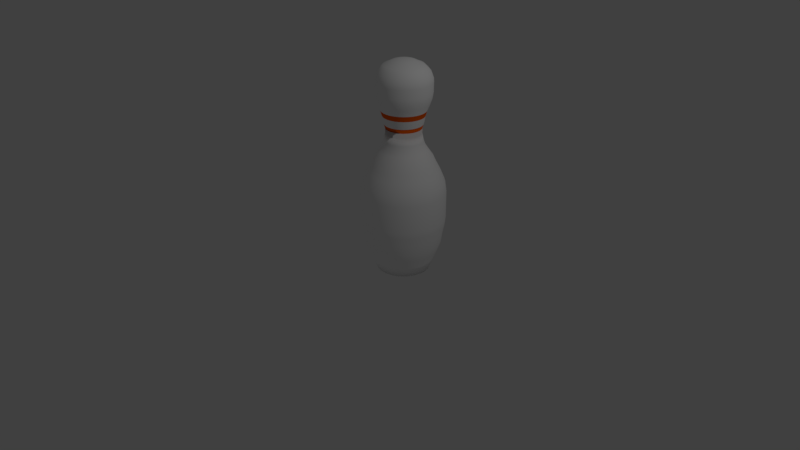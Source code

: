 # Source: boliche-pino.blend  (saved by Blender 2.79.0; exported with 4.5.12 LTS)
import bpy
from mathutils import Matrix  # noqa: F401  (used for matrix-valued properties, if any)

bpy.ops.wm.read_factory_settings(use_empty=True)
scene = bpy.context.scene
scene.name = 'Scene'

# ---- collections
col_collection_1 = bpy.data.collections.new('Collection 1'); scene.collection.children.link(col_collection_1)

# ---- materials (node trees are filled in below, after node groups)
mat_material_004 = bpy.data.materials.new('Material.004')
mat_material_004.alpha_threshold = 0.0
mat_material_004.use_transparent_shadow = False
mat_material_004.diffuse_color = (1.0, 1.0, 1.0, 1.0)
mat_material_004.roughness = 0.5
mat_material_005 = bpy.data.materials.new('Material.005')
mat_material_005.alpha_threshold = 0.0
mat_material_005.use_transparent_shadow = False
mat_material_005.diffuse_color = (1.0, 0.1285, 0.001109, 1.0)
mat_material_005.roughness = 0.5

# ---- material node trees

# ---- world
world_world = bpy.data.worlds.new('World'); scene.world = world_world
world_world.color = (0.05088, 0.05088, 0.05088)
world_world.use_sun_shadow = False
world_world.sun_shadow_jitter_overblur = 0.0
world_world.cycles.sampling_method = 'MANUAL'

# ---- cameras
cam_camera = bpy.data.cameras.new('Camera')
cam_camera.clip_end = 100.0
cam_camera.lens = 35.0
cam_camera.sensor_width = 32.0
cam_camera.sensor_height = 18.0
cam_camera.ortho_scale = 7.314
cam_camera.dof.focus_distance = 0.0
cam_camera.dof.aperture_fstop = 128.0

# ---- lights
light_lamp = bpy.data.lights.new('Lamp', 'POINT')
light_lamp.transmission_factor = 0.0
light_lamp.cutoff_distance = 30.0
light_lamp.energy = 100.0
light_lamp.shadow_buffer_clip_start = 1.001
light_lamp.shadow_soft_size = 0.1
light_lamp.shadow_maximum_resolution = 0.006
light_lamp.use_absolute_resolution = True

# ---- meshes
me_cylinder_003 = bpy.data.meshes.new('Cylinder.003')
me_cylinder_003.from_pydata([(-0.0413, 1.0, -1.0), (-0.0413, 1.148, 1.0), (0.1538, 0.9808, -1.0), (0.1826, 1.125, 1.0), (0.3414, 0.9239, -1.0), (0.3978, 1.06, 1.0), (0.5143, 0.8315, -1.0), (0.5962, 0.9542, 1.0), (0.6658, 0.7071, -1.0), (0.7701, 0.8114, 1.0), (0.7902, 0.5556, -1.0), (0.9129, 0.6375, 1.0), (0.8826, 0.3827, -1.0), (1.019, 0.4391, 1.0), (0.9395, 0.1951, -1.0), (1.084, 0.2239, 1.0), (0.9587, 7.55e-08, -1.0), (1.106, 4.459e-08, 1.0), (0.9395, -0.1951, -1.0), (1.084, -0.2239, 1.0), (0.8826, -0.3827, -1.0), (1.019, -0.4391, 1.0), (0.7902, -0.5556, -1.0), (0.9129, -0.6375, 1.0), (0.6658, -0.7071, -1.0), (0.7701, -0.8114, 1.0), (0.5143, -0.8315, -1.0), (0.5962, -0.9542, 1.0), (0.3414, -0.9239, -1.0), (0.3978, -1.06, 1.0), (0.1538, -0.9808, -1.0), (0.1826, -1.125, 1.0), (-0.0413, -1.0, -1.0), (-0.0413, -1.148, 1.0), (-0.2364, -0.9808, -1.0), (-0.2652, -1.125, 1.0), (-0.424, -0.9239, -1.0), (-0.4804, -1.06, 1.0), (-0.5969, -0.8315, -1.0), (-0.6788, -0.9542, 1.0), (-0.7484, -0.7071, -1.0), (-0.8527, -0.8114, 1.0), (-0.8728, -0.5556, -1.0), (-0.9955, -0.6375, 1.0), (-0.9652, -0.3827, -1.0), (-1.101, -0.4391, 1.0), (-1.022, -0.1951, -1.0), (-1.167, -0.2239, 1.0), (-1.041, 9.656e-07, -1.0), (-1.189, 1.066e-06, 1.0), (-1.022, 0.1951, -1.0), (-1.167, 0.2239, 1.0), (-0.9652, 0.3827, -1.0), (-1.101, 0.4391, 1.0), (-0.8728, 0.5556, -1.0), (-0.9955, 0.6375, 1.0), (-0.7484, 0.7071, -1.0), (-0.8527, 0.8114, 1.0), (-0.5969, 0.8315, -1.0), (-0.6788, 0.9542, 1.0), (-0.424, 0.9239, -1.0), (-0.4804, 1.06, 1.0), (-0.2364, 0.9808, -1.0), (-0.2652, 1.125, 1.0), (0.2119, 1.273, 2.754), (-0.0413, 1.298, 2.754), (0.4554, 1.199, 2.754), (0.6798, 1.079, 2.754), (0.8765, 0.9178, 2.754), (1.038, 0.7211, 2.754), (1.158, 0.4967, 2.754), (1.232, 0.2532, 2.754), (1.257, 1.187e-08, 2.754), (1.232, -0.2532, 2.754), (1.158, -0.4967, 2.754), (1.038, -0.7211, 2.754), (0.8765, -0.9178, 2.754), (0.6798, -1.079, 2.754), (0.4554, -1.199, 2.754), (0.2119, -1.273, 2.754), (-0.0413, -1.298, 2.754), (-0.2945, -1.273, 2.754), (-0.538, -1.199, 2.754), (-0.7624, -1.079, 2.754), (-0.9591, -0.9178, 2.754), (-1.12, -0.7211, 2.754), (-1.24, -0.4967, 2.754), (-1.314, -0.2532, 2.754), (-1.339, 1.167e-06, 2.754), (-1.314, 0.2532, 2.754), (-1.24, 0.4967, 2.754), (-1.12, 0.7211, 2.754), (-0.9591, 0.9178, 2.754), (-0.7624, 1.079, 2.754), (-0.538, 1.199, 2.754), (-0.2945, 1.273, 2.754), (0.2378, 1.403, 4.566), (-0.0413, 1.431, 4.566), (0.5062, 1.322, 4.566), (0.7535, 1.19, 4.566), (0.9703, 1.012, 4.566), (1.148, 0.7948, 4.566), (1.28, 0.5475, 4.566), (1.362, 0.2791, 4.566), (1.389, -1.663e-08, 4.566), (1.362, -0.2791, 4.566), (1.28, -0.5475, 4.566), (1.148, -0.7948, 4.566), (0.9703, -1.012, 4.566), (0.7535, -1.19, 4.566), (0.5062, -1.322, 4.566), (0.2378, -1.403, 4.566), (-0.0413, -1.431, 4.566), (-0.3204, -1.403, 4.566), (-0.5888, -1.322, 4.566), (-0.8361, -1.19, 4.566), (-1.053, -1.012, 4.566), (-1.231, -0.7948, 4.566), (-1.363, -0.5475, 4.566), (-1.444, -0.2791, 4.566), (-1.472, 1.257e-06, 4.566), (-1.444, 0.2791, 4.566), (-1.363, 0.5475, 4.566), (-1.231, 0.7948, 4.566), (-1.053, 1.012, 4.566), (-0.8361, 1.19, 4.566), (-0.5888, 1.322, 4.566), (-0.3204, 1.403, 4.566), (0.2464, 1.447, 6.276), (-0.0413, 1.475, 6.276), (0.5231, 1.363, 6.276), (0.7781, 1.226, 6.276), (1.002, 1.043, 6.276), (1.185, 0.8194, 6.276), (1.321, 0.5644, 6.276), (1.405, 0.2877, 6.276), (1.434, -2.624e-08, 6.276), (1.405, -0.2877, 6.276), (1.321, -0.5644, 6.276), (1.185, -0.8194, 6.276), (1.002, -1.043, 6.276), (0.7781, -1.226, 6.276), (0.5231, -1.363, 6.276), (0.2464, -1.447, 6.276), (-0.0413, -1.475, 6.276), (-0.329, -1.447, 6.276), (-0.6057, -1.363, 6.276), (-0.8607, -1.226, 6.276), (-1.084, -1.043, 6.276), (-1.268, -0.8194, 6.276), (-1.404, -0.5644, 6.276), (-1.488, -0.2877, 6.276), (-1.516, 1.287e-06, 6.276), (-1.488, 0.2877, 6.276), (-1.404, 0.5644, 6.276), (-1.268, 0.8194, 6.276), (-1.084, 1.043, 6.276), (-0.8607, 1.226, 6.276), (-0.6057, 1.363, 6.276), (-0.329, 1.447, 6.276), (0.2616, 1.523, 8.077), (-0.0413, 1.553, 8.077), (0.553, 1.435, 8.077), (0.8214, 1.291, 8.077), (1.057, 1.098, 8.077), (1.25, 0.8627, 8.077), (1.393, 0.5943, 8.077), (1.482, 0.3029, 8.077), (1.512, -4.477e-08, 8.077), (1.482, -0.3029, 8.077), (1.393, -0.5943, 8.077), (1.25, -0.8627, 8.077), (1.057, -1.098, 8.077), (0.8214, -1.291, 8.077), (0.553, -1.435, 8.077), (0.2616, -1.523, 8.077), (-0.0413, -1.553, 8.077), (-0.3442, -1.523, 8.077), (-0.6356, -1.435, 8.077), (-0.904, -1.291, 8.077), (-1.139, -1.098, 8.077), (-1.332, -0.8627, 8.077), (-1.476, -0.5943, 8.077), (-1.564, -0.3029, 8.077), (-1.594, 1.337e-06, 8.077), (-1.564, 0.3029, 8.077), (-1.476, 0.5943, 8.077), (-1.332, 0.8627, 8.077), (-1.139, 1.098, 8.077), (-0.904, 1.291, 8.077), (-0.6356, 1.435, 8.077), (-0.3442, 1.523, 8.077), (0.2661, 1.545, 9.277), (-0.0413, 1.576, 9.277), (0.5617, 1.456, 9.277), (0.8341, 1.31, 9.277), (1.073, 1.114, 9.277), (1.269, 0.8754, 9.277), (1.414, 0.603, 9.277), (1.504, 0.3074, 9.277), (1.534, -4.931e-08, 9.277), (1.504, -0.3074, 9.277), (1.414, -0.603, 9.277), (1.269, -0.8754, 9.277), (1.073, -1.114, 9.277), (0.8341, -1.31, 9.277), (0.5617, -1.456, 9.277), (0.2661, -1.545, 9.277), (-0.0413, -1.576, 9.277), (-0.3487, -1.545, 9.277), (-0.6443, -1.456, 9.277), (-0.9167, -1.31, 9.277), (-1.155, -1.114, 9.277), (-1.351, -0.8754, 9.277), (-1.497, -0.603, 9.277), (-1.587, -0.3074, 9.277), (-1.617, 1.353e-06, 9.277), (-1.587, 0.3074, 9.277), (-1.497, 0.603, 9.277), (-1.351, 0.8754, 9.277), (-1.155, 1.114, 9.277), (-0.9167, 1.31, 9.277), (-0.6443, 1.456, 9.277), (-0.3487, 1.545, 9.277), (0.2661, 1.545, 14.3), (-0.0413, 1.576, 14.3), (0.5617, 1.456, 14.3), (0.8341, 1.31, 14.3), (1.073, 1.114, 14.3), (1.269, 0.8754, 14.3), (1.414, 0.603, 14.3), (1.504, 0.3074, 14.3), (1.534, -4.931e-08, 14.3), (1.504, -0.3074, 14.3), (1.414, -0.603, 14.3), (1.269, -0.8754, 14.3), (1.073, -1.114, 14.3), (0.8341, -1.31, 14.3), (0.5617, -1.456, 14.3), (0.2661, -1.545, 14.3), (-0.0413, -1.576, 14.3), (-0.3487, -1.545, 14.3), (-0.6443, -1.456, 14.3), (-0.9167, -1.31, 14.3), (-1.155, -1.114, 14.3), (-1.351, -0.8754, 14.3), (-1.497, -0.603, 14.3), (-1.587, -0.3074, 14.3), (-1.617, 1.353e-06, 14.3), (-1.587, 0.3074, 14.3), (-1.497, 0.603, 14.3), (-1.351, 0.8754, 14.3), (-1.155, 1.114, 14.3), (-0.9167, 1.31, 14.3), (-0.6443, 1.456, 14.3), (-0.3487, 1.545, 14.3), (0.2555, 1.492, 16.22), (-0.0413, 1.521, 16.22), (0.5408, 1.405, 16.22), (0.8038, 1.265, 16.22), (1.034, 1.076, 16.22), (1.224, 0.8451, 16.22), (1.364, 0.5821, 16.22), (1.451, 0.2968, 16.22), (1.48, -3.589e-08, 16.22), (1.451, -0.2968, 16.22), (1.364, -0.5821, 16.22), (1.224, -0.8451, 16.22), (1.034, -1.076, 16.22), (0.8038, -1.265, 16.22), (0.5408, -1.405, 16.22), (0.2555, -1.492, 16.22), (-0.0413, -1.521, 16.22), (-0.3381, -1.492, 16.22), (-0.6234, -1.405, 16.22), (-0.8864, -1.265, 16.22), (-1.117, -1.076, 16.22), (-1.306, -0.8451, 16.22), (-1.447, -0.5821, 16.22), (-1.533, -0.2968, 16.22), (-1.563, 1.318e-06, 16.22), (-1.533, 0.2968, 16.22), (-1.447, 0.5821, 16.22), (-1.306, 0.8451, 16.22), (-1.117, 1.076, 16.22), (-0.8864, 1.265, 16.22), (-0.6234, 1.405, 16.22), (-0.3381, 1.492, 16.22), (0.2222, 1.325, 18.23), (-0.0413, 1.351, 18.23), (0.4756, 1.248, 18.23), (0.7092, 1.123, 18.23), (0.9139, 0.9552, 18.23), (1.082, 0.7505, 18.23), (1.207, 0.5169, 18.23), (1.284, 0.2635, 18.23), (1.31, 3.172e-09, 18.23), (1.284, -0.2635, 18.23), (1.207, -0.5169, 18.23), (1.082, -0.7505, 18.23), (0.9139, -0.9552, 18.23), (0.7092, -1.123, 18.23), (0.4756, -1.248, 18.23), (0.2222, -1.325, 18.23), (-0.0413, -1.351, 18.23), (-0.3048, -1.325, 18.23), (-0.5582, -1.248, 18.23), (-0.7918, -1.123, 18.23), (-0.9965, -0.9552, 18.23), (-1.164, -0.7505, 18.23), (-1.289, -0.5169, 18.23), (-1.366, -0.2635, 18.23), (-1.392, 1.206e-06, 18.23), (-1.366, 0.2635, 18.23), (-1.289, 0.5169, 18.23), (-1.164, 0.7505, 18.23), (-0.9965, 0.9552, 18.23), (-0.7918, 1.123, 18.23), (-0.5582, 1.248, 18.23), (-0.3048, 1.325, 18.23), (0.1912, 1.169, 19.73), (-0.0413, 1.192, 19.73), (0.4149, 1.101, 19.73), (0.6209, 0.9911, 19.73), (0.8016, 0.8429, 19.73), (0.9498, 0.6622, 19.73), (1.06, 0.4562, 19.73), (1.128, 0.2325, 19.73), (1.151, 3.784e-08, 19.73), (1.128, -0.2325, 19.73), (1.06, -0.4562, 19.73), (0.9498, -0.6622, 19.73), (0.8016, -0.8429, 19.73), (0.6209, -0.9911, 19.73), (0.4149, -1.101, 19.73), (0.1912, -1.169, 19.73), (-0.0413, -1.192, 19.73), (-0.2738, -1.169, 19.73), (-0.4975, -1.101, 19.73), (-0.7035, -0.9911, 19.73), (-0.8842, -0.8429, 19.73), (-1.032, -0.6622, 19.73), (-1.143, -0.4562, 19.73), (-1.21, -0.2325, 19.73), (-1.233, 1.099e-06, 19.73), (-1.21, 0.2325, 19.73), (-1.143, 0.4562, 19.73), (-1.032, 0.6622, 19.73), (-0.8842, 0.8429, 19.73), (-0.7035, 0.9911, 19.73), (-0.4975, 1.101, 19.73), (-0.2738, 1.169, 19.73), (0.1679, 1.052, 21.05), (-0.0413, 1.072, 21.05), (0.3691, 0.9908, 21.05), (0.5545, 0.8917, 21.05), (0.717, 0.7583, 21.05), (0.8504, 0.5958, 21.05), (0.9495, 0.4104, 21.05), (1.011, 0.2092, 21.05), (1.031, 5.796e-08, 21.05), (1.011, -0.2092, 21.05), (0.9495, -0.4104, 21.05), (0.8504, -0.5958, 21.05), (0.717, -0.7583, 21.05), (0.5545, -0.8917, 21.05), (0.3691, -0.9908, 21.05), (0.1679, -1.052, 21.05), (-0.0413, -1.072, 21.05), (-0.2505, -1.052, 21.05), (-0.4517, -0.9908, 21.05), (-0.6371, -0.8917, 21.05), (-0.7996, -0.7583, 21.05), (-0.933, -0.5958, 21.05), (-1.032, -0.4104, 21.05), (-1.093, -0.2092, 21.05), (-1.114, 1.013e-06, 21.05), (-1.093, 0.2092, 21.05), (-1.032, 0.4104, 21.05), (-0.933, 0.5958, 21.05), (-0.7996, 0.7583, 21.05), (-0.6371, 0.8917, 21.05), (-0.4517, 0.9908, 21.05), (-0.2505, 1.052, 21.05), (0.1343, 0.8826, 22.24), (-0.0413, 0.8999, 22.24), (0.3031, 0.8314, 22.24), (0.4587, 0.7482, 22.24), (0.595, 0.6363, 22.24), (0.7069, 0.5, 22.24), (0.7901, 0.3444, 22.24), (0.8413, 0.1756, 22.24), (0.8586, 9.389e-08, 22.24), (0.8413, -0.1756, 22.24), (0.7901, -0.3444, 22.24), (0.7069, -0.5, 22.24), (0.595, -0.6363, 22.24), (0.4587, -0.7482, 22.24), (0.3031, -0.8314, 22.24), (0.1343, -0.8826, 22.24), (-0.0413, -0.8999, 22.24), (-0.2169, -0.8826, 22.24), (-0.3857, -0.8314, 22.24), (-0.5413, -0.7482, 22.24), (-0.6776, -0.6363, 22.24), (-0.7895, -0.5, 22.24), (-0.8727, -0.3444, 22.24), (-0.9239, -0.1756, 22.24), (-0.9412, 8.949e-07, 22.24), (-0.9239, 0.1756, 22.24), (-0.8727, 0.3444, 22.24), (-0.7895, 0.5, 22.24), (-0.6776, 0.6363, 22.24), (-0.5413, 0.7482, 22.24), (-0.3857, 0.8314, 22.24), (-0.2169, 0.8826, 22.24), (0.1114, 0.7676, 23.15), (-0.0413, 0.7827, 23.15), (0.2582, 0.7231, 23.15), (0.3935, 0.6508, 23.15), (0.5121, 0.5534, 23.15), (0.6095, 0.4348, 23.15), (0.6818, 0.2995, 23.15), (0.7263, 0.1527, 23.15), (0.7414, 1.159e-07, 23.15), (0.7263, -0.1527, 23.15), (0.6818, -0.2995, 23.15), (0.6095, -0.4348, 23.15), (0.5121, -0.5534, 23.15), (0.3935, -0.6508, 23.15), (0.2582, -0.7231, 23.15), (0.1114, -0.7676, 23.15), (-0.0413, -0.7827, 23.15), (-0.194, -0.7676, 23.15), (-0.3408, -0.7231, 23.15), (-0.4761, -0.6508, 23.15), (-0.5947, -0.5534, 23.15), (-0.6921, -0.4348, 23.15), (-0.7644, -0.2995, 23.15), (-0.8089, -0.1527, 23.15), (-0.824, 8.125e-07, 23.15), (-0.8089, 0.1527, 23.15), (-0.7644, 0.2995, 23.15), (-0.6921, 0.4348, 23.15), (-0.5947, 0.5534, 23.15), (-0.4761, 0.6508, 23.15), (-0.3408, 0.7231, 23.15), (-0.194, 0.7676, 23.15), (0.09914, 0.706, 24.05), (-0.0413, 0.7199, 24.05), (0.2342, 0.6651, 24.05), (0.3586, 0.5986, 24.05), (0.4677, 0.509, 24.05), (0.5573, 0.3999, 24.05), (0.6238, 0.2755, 24.05), (0.6647, 0.1404, 24.05), (0.6786, 1.266e-07, 24.05), (0.6647, -0.1404, 24.05), (0.6238, -0.2755, 24.05), (0.5573, -0.3999, 24.05), (0.4677, -0.509, 24.05), (0.3586, -0.5986, 24.05), (0.2342, -0.6651, 24.05), (0.09914, -0.706, 24.05), (-0.0413, -0.7199, 24.05), (-0.1817, -0.706, 24.05), (-0.3168, -0.6651, 24.05), (-0.4412, -0.5986, 24.05), (-0.5503, -0.509, 24.05), (-0.6399, -0.3999, 24.05), (-0.7064, -0.2755, 24.05), (-0.7473, -0.1404, 24.05), (-0.7612, 7.674e-07, 24.05), (-0.7473, 0.1404, 24.05), (-0.7064, 0.2755, 24.05), (-0.6399, 0.3999, 24.05), (-0.5503, 0.509, 24.05), (-0.4412, 0.5986, 24.05), (-0.3168, 0.6651, 24.05), (-0.1817, 0.706, 24.05), (0.08859, 0.653, 25.37), (-0.0413, 0.6658, 25.37), (0.2135, 0.6151, 25.37), (0.3286, 0.5536, 25.37), (0.4295, 0.4708, 25.37), (0.5123, 0.3699, 25.37), (0.5738, 0.2548, 25.37), (0.6117, 0.1299, 25.37), (0.6245, 1.372e-07, 25.37), (0.6117, -0.1299, 25.37), (0.5738, -0.2548, 25.37), (0.5123, -0.3699, 25.37), (0.4295, -0.4708, 25.37), (0.3286, -0.5536, 25.37), (0.2135, -0.6151, 25.37), (0.08859, -0.653, 25.37), (-0.0413, -0.6658, 25.37), (-0.1712, -0.653, 25.37), (-0.2961, -0.6151, 25.37), (-0.4112, -0.5536, 25.37), (-0.5121, -0.4708, 25.37), (-0.5949, -0.3699, 25.37), (-0.6564, -0.2548, 25.37), (-0.6943, -0.1299, 25.37), (-0.7071, 7.299e-07, 25.37), (-0.6943, 0.1299, 25.37), (-0.6564, 0.2548, 25.37), (-0.5949, 0.3699, 25.37), (-0.5121, 0.4708, 25.37), (-0.4112, 0.5536, 25.37), (-0.2961, 0.6151, 25.37), (-0.1712, 0.653, 25.37), (0.08859, 0.653, 26.37), (-0.0413, 0.6658, 26.37), (0.2135, 0.6151, 26.37), (0.3286, 0.5536, 26.37), (0.4295, 0.4708, 26.37), (0.5123, 0.3699, 26.37), (0.5738, 0.2548, 26.37), (0.6117, 0.1299, 26.37), (0.6245, 1.372e-07, 26.37), (0.6117, -0.1299, 26.37), (0.5738, -0.2548, 26.37), (0.5123, -0.3699, 26.37), (0.4295, -0.4708, 26.37), (0.3286, -0.5536, 26.37), (0.2135, -0.6151, 26.37), (0.08859, -0.653, 26.37), (-0.0413, -0.6658, 26.37), (-0.1712, -0.653, 26.37), (-0.2961, -0.6151, 26.37), (-0.4112, -0.5536, 26.37), (-0.5121, -0.4708, 26.37), (-0.5949, -0.3699, 26.37), (-0.6564, -0.2548, 26.37), (-0.6943, -0.1299, 26.37), (-0.7071, 7.299e-07, 26.37), (-0.6943, 0.1299, 26.37), (-0.6564, 0.2548, 26.37), (-0.5949, 0.3699, 26.37), (-0.5121, 0.4708, 26.37), (-0.4112, 0.5536, 26.37), (-0.2961, 0.6151, 26.37), (-0.1712, 0.653, 26.37), (0.09915, 0.7061, 27.17), (-0.0413, 0.7199, 27.17), (0.2342, 0.6651, 27.17), (0.3587, 0.5986, 27.17), (0.4678, 0.5091, 27.17), (0.5573, 0.4, 27.17), (0.6238, 0.2755, 27.17), (0.6648, 0.1405, 27.17), (0.6786, 1.26e-07, 27.17), (0.6648, -0.1405, 27.17), (0.6238, -0.2755, 27.17), (0.5573, -0.4, 27.17), (0.4678, -0.5091, 27.17), (0.3587, -0.5986, 27.17), (0.2342, -0.6651, 27.17), (0.09915, -0.7061, 27.17), (-0.0413, -0.7199, 27.17), (-0.1818, -0.7061, 27.17), (-0.3168, -0.6651, 27.17), (-0.4413, -0.5986, 27.17), (-0.5504, -0.5091, 27.17), (-0.6399, -0.4, 27.17), (-0.7064, -0.2755, 27.17), (-0.7474, -0.1405, 27.17), (-0.7612, 7.668e-07, 27.17), (-0.7474, 0.1405, 27.17), (-0.7064, 0.2755, 27.17), (-0.6399, 0.4, 27.17), (-0.5504, 0.5091, 27.17), (-0.4413, 0.5986, 27.17), (-0.3168, 0.6651, 27.17), (-0.1818, 0.7061, 27.17), (0.1111, 0.7662, 28.67), (-0.0413, 0.7812, 28.67), (0.2576, 0.7217, 28.67), (0.3927, 0.6495, 28.67), (0.5111, 0.5524, 28.67), (0.6082, 0.434, 28.67), (0.6804, 0.2989, 28.67), (0.7249, 0.1524, 28.67), (0.7399, 1.14e-07, 28.67), (0.7249, -0.1524, 28.67), (0.6804, -0.2989, 28.67), (0.6082, -0.434, 28.67), (0.5111, -0.5524, 28.67), (0.3927, -0.6495, 28.67), (0.2576, -0.7217, 28.67), (0.1111, -0.7662, 28.67), (-0.0413, -0.7812, 28.67), (-0.1937, -0.7662, 28.67), (-0.3402, -0.7217, 28.67), (-0.4753, -0.6495, 28.67), (-0.5937, -0.5524, 28.67), (-0.6908, -0.434, 28.67), (-0.763, -0.2989, 28.67), (-0.8075, -0.1524, 28.67), (-0.8225, 8.094e-07, 28.67), (-0.8075, 0.1524, 28.67), (-0.763, 0.2989, 28.67), (-0.6908, 0.434, 28.67), (-0.5937, 0.5524, 28.67), (-0.4753, 0.6495, 28.67), (-0.3402, 0.7217, 28.67), (-0.1937, 0.7662, 28.67), (0.1224, 0.8228, 29.68), (-0.0413, 0.8389, 29.68), (0.2797, 0.775, 29.68), (0.4248, 0.6975, 29.68), (0.5519, 0.5932, 29.68), (0.6562, 0.4661, 29.68), (0.7337, 0.321, 29.68), (0.7815, 0.1637, 29.68), (0.7976, 1.033e-07, 29.68), (0.7815, -0.1637, 29.68), (0.7337, -0.321, 29.68), (0.6562, -0.4661, 29.68), (0.5519, -0.5932, 29.68), (0.4248, -0.6975, 29.68), (0.2797, -0.775, 29.68), (0.1224, -0.8228, 29.68), (-0.0413, -0.8389, 29.68), (-0.205, -0.8228, 29.68), (-0.3623, -0.775, 29.68), (-0.5074, -0.6975, 29.68), (-0.6345, -0.5932, 29.68), (-0.7388, -0.4661, 29.68), (-0.8163, -0.321, 29.68), (-0.8641, -0.1637, 29.68), (-0.8802, 8.5e-07, 29.68), (-0.8641, 0.1637, 29.68), (-0.8163, 0.321, 29.68), (-0.7388, 0.4661, 29.68), (-0.6345, 0.5932, 29.68), (-0.5074, 0.6975, 29.68), (-0.3623, 0.775, 29.68), (-0.205, 0.8228, 29.68), (0.1421, 0.9221, 30.88), (-0.0413, 0.9402, 30.88), (0.3185, 0.8686, 30.88), (0.481, 0.7817, 30.88), (0.6235, 0.6648, 30.88), (0.7404, 0.5223, 30.88), (0.8273, 0.3598, 30.88), (0.8808, 0.1834, 30.88), (0.8989, 8.254e-08, 30.88), (0.8808, -0.1834, 30.88), (0.8273, -0.3598, 30.88), (0.7404, -0.5223, 30.88), (0.6235, -0.6648, 30.88), (0.481, -0.7817, 30.88), (0.3185, -0.8686, 30.88), (0.1421, -0.9221, 30.88), (-0.0413, -0.9402, 30.88), (-0.2247, -0.9221, 30.88), (-0.4011, -0.8686, 30.88), (-0.5636, -0.7817, 30.88), (-0.7061, -0.6648, 30.88), (-0.823, -0.5223, 30.88), (-0.9099, -0.3598, 30.88), (-0.9634, -0.1834, 30.88), (-0.9815, 9.194e-07, 30.88), (-0.9634, 0.1834, 30.88), (-0.9099, 0.3598, 30.88), (-0.823, 0.5223, 30.88), (-0.7061, 0.6648, 30.88), (-0.5636, 0.7817, 30.88), (-0.4011, 0.8686, 30.88), (-0.2247, 0.9221, 30.88), (0.1569, 0.9962, 31.89), (-0.0413, 1.016, 31.89), (0.3474, 0.9384, 31.89), (0.523, 0.8445, 31.89), (0.6769, 0.7182, 31.89), (0.8032, 0.5643, 31.89), (0.8971, 0.3887, 31.89), (0.9549, 0.1982, 31.89), (0.9744, 6.717e-08, 31.89), (0.9549, -0.1982, 31.89), (0.8971, -0.3887, 31.89), (0.8032, -0.5643, 31.89), (0.6769, -0.7182, 31.89), (0.523, -0.8445, 31.89), (0.3474, -0.9384, 31.89), (0.1569, -0.9962, 31.89), (-0.0413, -1.016, 31.89), (-0.2395, -0.9962, 31.89), (-0.43, -0.9384, 31.89), (-0.6056, -0.8445, 31.89), (-0.7595, -0.7182, 31.89), (-0.8858, -0.5643, 31.89), (-0.9797, -0.3887, 31.89), (-1.037, -0.1982, 31.89), (-1.057, 9.712e-07, 31.89), (-1.037, 0.1982, 31.89), (-0.9797, 0.3887, 31.89), (-0.8858, 0.5643, 31.89), (-0.7595, 0.7182, 31.89), (-0.6056, 0.8445, 31.89), (-0.43, 0.9384, 31.89), (-0.2395, 0.9962, 31.89), (0.1631, 1.028, 33.0), (-0.0413, 1.048, 33.0), (0.3596, 0.9679, 33.0), (0.5407, 0.8711, 33.0), (0.6995, 0.7408, 33.0), (0.8298, 0.582, 33.0), (0.9266, 0.4009, 33.0), (0.9862, 0.2044, 33.0), (1.006, 6.096e-08, 33.0), (0.9862, -0.2044, 33.0), (0.9266, -0.4009, 33.0), (0.8298, -0.582, 33.0), (0.6995, -0.7408, 33.0), (0.5407, -0.8711, 33.0), (0.3596, -0.9679, 33.0), (0.1631, -1.028, 33.0), (-0.0413, -1.048, 33.0), (-0.2457, -1.028, 33.0), (-0.4422, -0.9679, 33.0), (-0.6234, -0.8711, 33.0), (-0.7821, -0.7408, 33.0), (-0.9124, -0.582, 33.0), (-1.009, -0.4009, 33.0), (-1.069, -0.2044, 33.0), (-1.089, 9.935e-07, 33.0), (-1.069, 0.2044, 33.0), (-1.009, 0.4009, 33.0), (-0.9124, 0.5821, 33.0), (-0.7821, 0.7408, 33.0), (-0.6233, 0.8711, 33.0), (-0.4422, 0.9679, 33.0), (-0.2457, 1.028, 33.0), (0.1631, 1.028, 33.91), (-0.0413, 1.048, 33.91), (0.3596, 0.9679, 33.91), (0.5407, 0.8711, 33.91), (0.6995, 0.7408, 33.91), (0.8298, 0.582, 33.91), (0.9266, 0.4009, 33.91), (0.9862, 0.2044, 33.91), (1.006, 6.096e-08, 33.91), (0.9862, -0.2044, 33.91), (0.9266, -0.4009, 33.91), (0.8298, -0.582, 33.91), (0.6995, -0.7408, 33.91), (0.5407, -0.8711, 33.91), (0.3596, -0.9679, 33.91), (0.1631, -1.028, 33.91), (-0.0413, -1.048, 33.91), (-0.2457, -1.028, 33.91), (-0.4422, -0.9679, 33.91), (-0.6234, -0.8711, 33.91), (-0.7821, -0.7408, 33.91), (-0.9124, -0.582, 33.91), (-1.009, -0.4009, 33.91), (-1.069, -0.2044, 33.91), (-1.089, 9.935e-07, 33.91), (-1.069, 0.2044, 33.91), (-1.009, 0.4009, 33.91), (-0.9124, 0.5821, 33.91), (-0.7821, 0.7408, 33.91), (-0.6233, 0.8711, 33.91), (-0.4422, 0.9679, 33.91), (-0.2457, 1.028, 33.91), (0.1642, 1.033, 34.72), (-0.0413, 1.053, 34.72), (0.3617, 0.973, 34.72), (0.5438, 0.8757, 34.72), (0.7034, 0.7447, 34.72), (0.8344, 0.5851, 34.72), (0.9317, 0.403, 34.72), (0.9917, 0.2055, 34.72), (1.012, 5.995e-08, 34.72), (0.9917, -0.2055, 34.72), (0.9317, -0.403, 34.72), (0.8344, -0.5851, 34.72), (0.7034, -0.7447, 34.72), (0.5438, -0.8757, 34.72), (0.3617, -0.973, 34.72), (0.1642, -1.033, 34.72), (-0.0413, -1.053, 34.72), (-0.2468, -1.033, 34.72), (-0.4443, -0.973, 34.72), (-0.6264, -0.8757, 34.72), (-0.786, -0.7447, 34.72), (-0.917, -0.5851, 34.72), (-1.014, -0.403, 34.72), (-1.074, -0.2055, 34.72), (-1.094, 9.974e-07, 34.72), (-1.074, 0.2055, 34.72), (-1.014, 0.403, 34.72), (-0.917, 0.5851, 34.72), (-0.786, 0.7447, 34.72), (-0.6264, 0.8757, 34.72), (-0.4443, 0.973, 34.72), (-0.2468, 1.033, 34.72), (0.1624, 1.024, 35.42), (-0.0413, 1.044, 35.42), (0.3583, 0.9647, 35.42), (0.5388, 0.8682, 35.42), (0.697, 0.7383, 35.42), (0.8269, 0.5801, 35.42), (0.9234, 0.3996, 35.42), (0.9828, 0.2037, 35.42), (1.003, 6.199e-08, 35.42), (0.9828, -0.2037, 35.42), (0.9234, -0.3996, 35.42), (0.8269, -0.5801, 35.42), (0.697, -0.7383, 35.42), (0.5388, -0.8682, 35.42), (0.3583, -0.9647, 35.42), (0.1624, -1.024, 35.42), (-0.0413, -1.044, 35.42), (-0.245, -1.024, 35.42), (-0.4409, -0.9647, 35.42), (-0.6214, -0.8682, 35.42), (-0.7796, -0.7383, 35.42), (-0.9095, -0.5801, 35.42), (-1.006, -0.3996, 35.42), (-1.065, -0.2037, 35.42), (-1.085, 9.914e-07, 35.42), (-1.065, 0.2037, 35.42), (-1.006, 0.3996, 35.42), (-0.9095, 0.5801, 35.42), (-0.7796, 0.7383, 35.42), (-0.6214, 0.8682, 35.42), (-0.4409, 0.9647, 35.42), (-0.245, 1.024, 35.42), (0.1471, 0.947, 36.48), (-0.0413, 0.9656, 36.48), (0.3282, 0.8921, 36.48), (0.4951, 0.8028, 36.48), (0.6415, 0.6828, 36.48), (0.7615, 0.5364, 36.48), (0.8508, 0.3695, 36.48), (0.9057, 0.1884, 36.48), (0.9243, 7.779e-08, 36.48), (0.9057, -0.1884, 36.48), (0.8508, -0.3695, 36.48), (0.7615, -0.5364, 36.48), (0.6415, -0.6828, 36.48), (0.4951, -0.8028, 36.48), (0.3282, -0.8921, 36.48), (0.1471, -0.947, 36.48), (-0.0413, -0.9656, 36.48), (-0.2297, -0.947, 36.48), (-0.4108, -0.8921, 36.48), (-0.5777, -0.8028, 36.48), (-0.7241, -0.6828, 36.48), (-0.8441, -0.5364, 36.48), (-0.9334, -0.3695, 36.48), (-0.9883, -0.1884, 36.48), (-1.007, 9.372e-07, 36.48), (-0.9883, 0.1884, 36.48), (-0.9334, 0.3695, 36.48), (-0.8441, 0.5364, 36.48), (-0.7241, 0.6828, 36.48), (-0.5777, 0.8028, 36.48), (-0.4108, 0.8921, 36.48), (-0.2297, 0.947, 36.48), (0.1253, 0.8376, 37.16), (-0.0413, 0.854, 37.16), (0.2855, 0.789, 37.16), (0.4332, 0.7101, 37.16), (0.5626, 0.6039, 37.16), (0.6688, 0.4745, 37.16), (0.7477, 0.3268, 37.16), (0.7963, 0.1666, 37.16), (0.8127, 1.011e-07, 37.16), (0.7963, -0.1666, 37.16), (0.7477, -0.3268, 37.16), (0.6688, -0.4745, 37.16), (0.5626, -0.6039, 37.16), (0.4332, -0.7101, 37.16), (0.2855, -0.789, 37.16), (0.1253, -0.8376, 37.16), (-0.0413, -0.854, 37.16), (-0.2079, -0.8376, 37.16), (-0.3681, -0.789, 37.16), (-0.5158, -0.7101, 37.16), (-0.6452, -0.6039, 37.16), (-0.7514, -0.4745, 37.16), (-0.8303, -0.3268, 37.16), (-0.8789, -0.1666, 37.16), (-0.8953, 8.613e-07, 37.16), (-0.8789, 0.1666, 37.16), (-0.8303, 0.3268, 37.16), (-0.7514, 0.4745, 37.16), (-0.6452, 0.6039, 37.16), (-0.5158, 0.7101, 37.16), (-0.3681, 0.789, 37.16), (-0.2079, 0.8376, 37.16), (0.1019, 0.7198, 37.73), (-0.0413, 0.7339, 37.73), (0.2396, 0.678, 37.73), (0.3664, 0.6102, 37.73), (0.4777, 0.519, 37.73), (0.5689, 0.4077, 37.73), (0.6367, 0.2809, 37.73), (0.6785, 0.1432, 37.73), (0.6926, 1.225e-07, 37.73), (0.6785, -0.1432, 37.73), (0.6367, -0.2809, 37.73), (0.5689, -0.4077, 37.73), (0.4777, -0.519, 37.73), (0.3664, -0.6102, 37.73), (0.2396, -0.678, 37.73), (0.1019, -0.7198, 37.73), (-0.0413, -0.7339, 37.73), (-0.1845, -0.7198, 37.73), (-0.3222, -0.678, 37.73), (-0.449, -0.6102, 37.73), (-0.5603, -0.519, 37.73), (-0.6515, -0.4077, 37.73), (-0.7193, -0.2809, 37.73), (-0.7611, -0.1432, 37.73), (-0.7752, 7.757e-07, 37.73), (-0.7611, 0.1432, 37.73), (-0.7193, 0.2809, 37.73), (-0.6515, 0.4077, 37.73), (-0.5603, 0.519, 37.73), (-0.449, 0.6102, 37.73), (-0.3222, 0.678, 37.73), (-0.1845, 0.7198, 37.73), (0.07507, 0.585, 38.02), (-0.0413, 0.5965, 38.02), (0.187, 0.5511, 38.02), (0.2901, 0.496, 38.02), (0.3805, 0.4218, 38.02), (0.4547, 0.3314, 38.02), (0.5098, 0.2283, 38.02), (0.5437, 0.1164, 38.02), (0.5552, 1.501e-07, 38.02), (0.5437, -0.1164, 38.02), (0.5098, -0.2283, 38.02), (0.4547, -0.3314, 38.02), (0.3805, -0.4218, 38.02), (0.2901, -0.496, 38.02), (0.187, -0.5511, 38.02), (0.07507, -0.585, 38.02), (-0.0413, -0.5965, 38.02), (-0.1577, -0.585, 38.02), (-0.2696, -0.5511, 38.02), (-0.3727, -0.496, 38.02), (-0.4631, -0.4218, 38.02), (-0.5373, -0.3314, 38.02), (-0.5924, -0.2283, 38.02), (-0.6263, -0.1164, 38.02), (-0.6378, 6.811e-07, 38.02), (-0.6263, 0.1164, 38.02), (-0.5924, 0.2283, 38.02), (-0.5373, 0.3314, 38.02), (-0.4631, 0.4218, 38.02), (-0.3727, 0.496, 38.02), (-0.2696, 0.5511, 38.02), (-0.1577, 0.585, 38.02), (0.04159, 0.4167, 38.44), (-0.0413, 0.4249, 38.44), (0.1213, 0.3925, 38.44), (0.1948, 0.3533, 38.44), (0.2591, 0.3004, 38.44), (0.312, 0.2361, 38.44), (0.3512, 0.1626, 38.44), (0.3754, 0.08289, 38.44), (0.3836, 1.846e-07, 38.44), (0.3754, -0.08289, 38.44), (0.3512, -0.1626, 38.44), (0.312, -0.2361, 38.44), (0.2591, -0.3004, 38.44), (0.1948, -0.3533, 38.44), (0.1213, -0.3925, 38.44), (0.04159, -0.4167, 38.44), (-0.0413, -0.4249, 38.44), (-0.1242, -0.4167, 38.44), (-0.2039, -0.3925, 38.44), (-0.2774, -0.3533, 38.44), (-0.3417, -0.3004, 38.44), (-0.3946, -0.2361, 38.44), (-0.4338, -0.1626, 38.44), (-0.458, -0.08289, 38.44), (-0.4662, 5.628e-07, 38.44), (-0.458, 0.08289, 38.44), (-0.4338, 0.1626, 38.44), (-0.3946, 0.2361, 38.44), (-0.3417, 0.3004, 38.44), (-0.2774, 0.3533, 38.44), (-0.2039, 0.3925, 38.44), (-0.1242, 0.4167, 38.44), (-0.008594, 0.1644, 38.71), (-0.0413, 0.1676, 38.71), (0.02285, 0.1549, 38.71), (0.05184, 0.1394, 38.71), (0.07724, 0.1185, 38.71), (0.09809, 0.09314, 38.71), (0.1136, 0.06416, 38.71), (0.1231, 0.03271, 38.71), (0.1263, 2.386e-07, 38.71), (0.1231, -0.03271, 38.71), (0.1136, -0.06415, 38.71), (0.09809, -0.09314, 38.71), (0.07724, -0.1185, 38.71), (0.05184, -0.1394, 38.71), (0.02285, -0.1549, 38.71), (-0.008595, -0.1644, 38.71), (-0.0413, -0.1676, 38.71), (-0.07401, -0.1644, 38.71), (-0.1055, -0.1549, 38.71), (-0.1344, -0.1394, 38.71), (-0.1598, -0.1185, 38.71), (-0.1807, -0.09314, 38.71), (-0.1962, -0.06415, 38.71), (-0.2057, -0.03271, 38.71), (-0.2089, 3.878e-07, 38.71), (-0.2057, 0.03271, 38.71), (-0.1962, 0.06416, 38.71), (-0.1807, 0.09314, 38.71), (-0.1598, 0.1185, 38.71), (-0.1344, 0.1394, 38.71), (-0.1055, 0.1549, 38.71), (-0.07401, 0.1644, 38.71), (0.08859, 0.653, 25.37), (-0.0413, 0.6658, 25.37), (0.2135, 0.6151, 25.37), (0.3286, 0.5536, 25.37), (0.4295, 0.4708, 25.37), (0.5123, 0.3699, 25.37), (0.5738, 0.2548, 25.37), (0.6117, 0.1299, 25.37), (0.6245, 1.372e-07, 25.37), (0.6117, -0.1299, 25.37), (0.5738, -0.2548, 25.37), (0.5123, -0.3699, 25.37), (0.4295, -0.4708, 25.37), (0.3286, -0.5536, 25.37), (0.2135, -0.6151, 25.37), (0.08859, -0.653, 25.37), (-0.0413, -0.6658, 25.37), (-0.1712, -0.653, 25.37), (-0.2961, -0.6151, 25.37), (-0.4112, -0.5536, 25.37), (-0.5121, -0.4708, 25.37), (-0.5949, -0.3699, 25.37), (-0.6564, -0.2548, 25.37), (-0.6943, -0.1299, 25.37), (-0.7071, 7.299e-07, 25.37), (-0.6943, 0.1299, 25.37), (-0.6564, 0.2548, 25.37), (-0.5949, 0.3699, 25.37), (-0.5121, 0.4708, 25.37), (-0.4112, 0.5536, 25.37), (-0.2961, 0.6151, 25.37), (-0.1712, 0.653, 25.37), (0.08859, 0.653, 26.37), (-0.0413, 0.6658, 26.37), (0.2135, 0.6151, 26.37), (0.3286, 0.5536, 26.37), (0.4295, 0.4708, 26.37), (0.5123, 0.3699, 26.37), (0.5738, 0.2548, 26.37), (0.6117, 0.1299, 26.37), (0.6245, 1.372e-07, 26.37), (0.6117, -0.1299, 26.37), (0.5738, -0.2548, 26.37), (0.5123, -0.3699, 26.37), (0.4295, -0.4708, 26.37), (0.3286, -0.5536, 26.37), (0.2135, -0.6151, 26.37), (0.08859, -0.653, 26.37), (-0.0413, -0.6658, 26.37), (-0.1712, -0.653, 26.37), (-0.2961, -0.6151, 26.37), (-0.4112, -0.5536, 26.37), (-0.5121, -0.4708, 26.37), (-0.5949, -0.3699, 26.37), (-0.6564, -0.2548, 26.37), (-0.6943, -0.1299, 26.37), (-0.7071, 7.299e-07, 26.37), (-0.6943, 0.1299, 26.37), (-0.6564, 0.2548, 26.37), (-0.5949, 0.3699, 26.37), (-0.5121, 0.4708, 26.37), (-0.4112, 0.5536, 26.37), (-0.2961, 0.6151, 26.37), (-0.1712, 0.653, 26.37), (0.08859, 0.653, 25.37), (-0.0413, 0.6658, 25.37), (0.2135, 0.6151, 25.37), (0.3286, 0.5536, 25.37), (0.4295, 0.4708, 25.37), (0.5123, 0.3699, 25.37), (0.5738, 0.2548, 25.37), (0.6117, 0.1299, 25.37), (0.6245, 1.372e-07, 25.37), (0.6117, -0.1299, 25.37), (0.5738, -0.2548, 25.37), (0.5123, -0.3699, 25.37), (0.4295, -0.4708, 25.37), (0.3286, -0.5536, 25.37), (0.2135, -0.6151, 25.37), (0.08859, -0.653, 25.37), (-0.0413, -0.6658, 25.37), (-0.1712, -0.653, 25.37), (-0.2961, -0.6151, 25.37), (-0.4112, -0.5536, 25.37), (-0.5121, -0.4708, 25.37), (-0.5949, -0.3699, 25.37), (-0.6564, -0.2548, 25.37), (-0.6943, -0.1299, 25.37), (-0.7071, 7.299e-07, 25.37), (-0.6943, 0.1299, 25.37), (-0.6564, 0.2548, 25.37), (-0.5949, 0.3699, 25.37), (-0.5121, 0.4708, 25.37), (-0.4112, 0.5536, 25.37), (-0.2961, 0.6151, 25.37), (-0.1712, 0.653, 25.37), (0.08859, 0.653, 26.37), (-0.0413, 0.6658, 26.37), (0.2135, 0.6151, 26.37), (0.3286, 0.5536, 26.37), (0.4295, 0.4708, 26.37), (0.5123, 0.3699, 26.37), (0.5738, 0.2548, 26.37), (0.6117, 0.1299, 26.37), (0.6245, 1.372e-07, 26.37), (0.6117, -0.1299, 26.37), (0.5738, -0.2548, 26.37), (0.5123, -0.3699, 26.37), (0.4295, -0.4708, 26.37), (0.3286, -0.5536, 26.37), (0.2135, -0.6151, 26.37), (0.08859, -0.653, 26.37), (-0.0413, -0.6658, 26.37), (-0.1712, -0.653, 26.37), (-0.2961, -0.6151, 26.37), (-0.4112, -0.5536, 26.37), (-0.5121, -0.4708, 26.37), (-0.5949, -0.3699, 26.37), (-0.6564, -0.2548, 26.37), (-0.6943, -0.1299, 26.37), (-0.7071, 7.299e-07, 26.37), (-0.6943, 0.1299, 26.37), (-0.6564, 0.2548, 26.37), (-0.5949, 0.3699, 26.37), (-0.5121, 0.4708, 26.37), (-0.4112, 0.5536, 26.37), (-0.2961, 0.6151, 26.37), (-0.1712, 0.653, 26.37)], [], [(0, 1, 3, 2), (2, 3, 5, 4), (4, 5, 7, 6), (6, 7, 9, 8), (8, 9, 11, 10), (10, 11, 13, 12), (12, 13, 15, 14), (14, 15, 17, 16), (16, 17, 19, 18), (18, 19, 21, 20), (20, 21, 23, 22), (22, 23, 25, 24), (24, 25, 27, 26), (26, 27, 29, 28), (28, 29, 31, 30), (30, 31, 33, 32), (32, 33, 35, 34), (34, 35, 37, 36), (36, 37, 39, 38), (38, 39, 41, 40), (40, 41, 43, 42), (42, 43, 45, 44), (44, 45, 47, 46), (46, 47, 49, 48), (48, 49, 51, 50), (50, 51, 53, 52), (52, 53, 55, 54), (54, 55, 57, 56), (56, 57, 59, 58), (58, 59, 61, 60), (17, 15, 71, 72), (60, 61, 63, 62), (62, 63, 1, 0), (0, 2, 4, 6, 8, 10, 12, 14, 16, 18, 20, 22, 24, 26, 28, 30, 32, 34, 36, 38, 40, 42, 44, 46, 48, 50, 52, 54, 56, 58, 60, 62), (72, 71, 103, 104), (35, 33, 80, 81), (53, 51, 89, 90), (9, 7, 67, 68), (27, 25, 76, 77), (45, 43, 85, 86), (63, 61, 94, 95), (19, 17, 72, 73), (37, 35, 81, 82), (55, 53, 90, 91), (11, 9, 68, 69), (29, 27, 77, 78), (47, 45, 86, 87), (3, 1, 65, 64), (1, 63, 95, 65), (21, 19, 73, 74), (39, 37, 82, 83), (57, 55, 91, 92), (13, 11, 69, 70), (31, 29, 78, 79), (49, 47, 87, 88), (5, 3, 64, 66), (23, 21, 74, 75), (41, 39, 83, 84), (59, 57, 92, 93), (15, 13, 70, 71), (33, 31, 79, 80), (51, 49, 88, 89), (7, 5, 66, 67), (25, 23, 75, 76), (43, 41, 84, 85), (61, 59, 93, 94), (107, 106, 138, 139), (86, 85, 117, 118), (73, 72, 104, 105), (87, 86, 118, 119), (74, 73, 105, 106), (88, 87, 119, 120), (75, 74, 106, 107), (89, 88, 120, 121), (76, 75, 107, 108), (90, 89, 121, 122), (77, 76, 108, 109), (91, 90, 122, 123), (78, 77, 109, 110), (64, 65, 97, 96), (92, 91, 123, 124), (79, 78, 110, 111), (66, 64, 96, 98), (93, 92, 124, 125), (80, 79, 111, 112), (67, 66, 98, 99), (94, 93, 125, 126), (81, 80, 112, 113), (68, 67, 99, 100), (95, 94, 126, 127), (82, 81, 113, 114), (69, 68, 100, 101), (65, 95, 127, 97), (83, 82, 114, 115), (70, 69, 101, 102), (84, 83, 115, 116), (71, 70, 102, 103), (85, 84, 116, 117), (142, 141, 173, 174), (121, 120, 152, 153), (108, 107, 139, 140), (122, 121, 153, 154), (109, 108, 140, 141), (123, 122, 154, 155), (110, 109, 141, 142), (96, 97, 129, 128), (124, 123, 155, 156), (111, 110, 142, 143), (98, 96, 128, 130), (125, 124, 156, 157), (112, 111, 143, 144), (99, 98, 130, 131), (126, 125, 157, 158), (113, 112, 144, 145), (100, 99, 131, 132), (127, 126, 158, 159), (114, 113, 145, 146), (101, 100, 132, 133), (97, 127, 159, 129), (115, 114, 146, 147), (102, 101, 133, 134), (116, 115, 147, 148), (103, 102, 134, 135), (117, 116, 148, 149), (104, 103, 135, 136), (118, 117, 149, 150), (105, 104, 136, 137), (119, 118, 150, 151), (106, 105, 137, 138), (120, 119, 151, 152), (177, 176, 208, 209), (128, 129, 161, 160), (156, 155, 187, 188), (143, 142, 174, 175), (130, 128, 160, 162), (157, 156, 188, 189), (144, 143, 175, 176), (131, 130, 162, 163), (158, 157, 189, 190), (145, 144, 176, 177), (132, 131, 163, 164), (159, 158, 190, 191), (146, 145, 177, 178), (133, 132, 164, 165), (129, 159, 191, 161), (147, 146, 178, 179), (134, 133, 165, 166), (148, 147, 179, 180), (135, 134, 166, 167), (149, 148, 180, 181), (136, 135, 167, 168), (150, 149, 181, 182), (137, 136, 168, 169), (151, 150, 182, 183), (138, 137, 169, 170), (152, 151, 183, 184), (139, 138, 170, 171), (153, 152, 184, 185), (140, 139, 171, 172), (154, 153, 185, 186), (141, 140, 172, 173), (155, 154, 186, 187), (212, 211, 243, 244), (164, 163, 195, 196), (191, 190, 222, 223), (178, 177, 209, 210), (165, 164, 196, 197), (161, 191, 223, 193), (179, 178, 210, 211), (166, 165, 197, 198), (180, 179, 211, 212), (167, 166, 198, 199), (181, 180, 212, 213), (168, 167, 199, 200), (182, 181, 213, 214), (169, 168, 200, 201), (183, 182, 214, 215), (170, 169, 201, 202), (184, 183, 215, 216), (171, 170, 202, 203), (185, 184, 216, 217), (172, 171, 203, 204), (186, 185, 217, 218), (173, 172, 204, 205), (187, 186, 218, 219), (174, 173, 205, 206), (160, 161, 193, 192), (188, 187, 219, 220), (175, 174, 206, 207), (162, 160, 192, 194), (189, 188, 220, 221), (176, 175, 207, 208), (163, 162, 194, 195), (190, 189, 221, 222), (247, 246, 278, 279), (199, 198, 230, 231), (213, 212, 244, 245), (200, 199, 231, 232), (214, 213, 245, 246), (201, 200, 232, 233), (215, 214, 246, 247), (202, 201, 233, 234), (216, 215, 247, 248), (203, 202, 234, 235), (217, 216, 248, 249), (204, 203, 235, 236), (218, 217, 249, 250), (205, 204, 236, 237), (219, 218, 250, 251), (206, 205, 237, 238), (192, 193, 225, 224), (220, 219, 251, 252), (207, 206, 238, 239), (194, 192, 224, 226), (221, 220, 252, 253), (208, 207, 239, 240), (195, 194, 226, 227), (222, 221, 253, 254), (209, 208, 240, 241), (196, 195, 227, 228), (223, 222, 254, 255), (210, 209, 241, 242), (197, 196, 228, 229), (193, 223, 255, 225), (211, 210, 242, 243), (198, 197, 229, 230), (282, 281, 313, 314), (234, 233, 265, 266), (248, 247, 279, 280), (235, 234, 266, 267), (249, 248, 280, 281), (236, 235, 267, 268), (250, 249, 281, 282), (237, 236, 268, 269), (251, 250, 282, 283), (238, 237, 269, 270), (224, 225, 257, 256), (252, 251, 283, 284), (239, 238, 270, 271), (226, 224, 256, 258), (253, 252, 284, 285), (240, 239, 271, 272), (227, 226, 258, 259), (254, 253, 285, 286), (241, 240, 272, 273), (228, 227, 259, 260), (255, 254, 286, 287), (242, 241, 273, 274), (229, 228, 260, 261), (225, 255, 287, 257), (243, 242, 274, 275), (230, 229, 261, 262), (244, 243, 275, 276), (231, 230, 262, 263), (245, 244, 276, 277), (232, 231, 263, 264), (246, 245, 277, 278), (233, 232, 264, 265), (290, 288, 320, 322), (269, 268, 300, 301), (283, 282, 314, 315), (270, 269, 301, 302), (256, 257, 289, 288), (284, 283, 315, 316), (271, 270, 302, 303), (258, 256, 288, 290), (285, 284, 316, 317), (272, 271, 303, 304), (259, 258, 290, 291), (286, 285, 317, 318), (273, 272, 304, 305), (260, 259, 291, 292), (287, 286, 318, 319), (274, 273, 305, 306), (261, 260, 292, 293), (257, 287, 319, 289), (275, 274, 306, 307), (262, 261, 293, 294), (276, 275, 307, 308), (263, 262, 294, 295), (277, 276, 308, 309), (264, 263, 295, 296), (278, 277, 309, 310), (265, 264, 296, 297), (279, 278, 310, 311), (266, 265, 297, 298), (280, 279, 311, 312), (267, 266, 298, 299), (281, 280, 312, 313), (268, 267, 299, 300), (325, 324, 356, 357), (317, 316, 348, 349), (304, 303, 335, 336), (291, 290, 322, 323), (318, 317, 349, 350), (305, 304, 336, 337), (292, 291, 323, 324), (319, 318, 350, 351), (306, 305, 337, 338), (293, 292, 324, 325), (289, 319, 351, 321), (307, 306, 338, 339), (294, 293, 325, 326), (308, 307, 339, 340), (295, 294, 326, 327), (309, 308, 340, 341), (296, 295, 327, 328), (310, 309, 341, 342), (297, 296, 328, 329), (311, 310, 342, 343), (298, 297, 329, 330), (312, 311, 343, 344), (299, 298, 330, 331), (313, 312, 344, 345), (300, 299, 331, 332), (314, 313, 345, 346), (301, 300, 332, 333), (315, 314, 346, 347), (302, 301, 333, 334), (288, 289, 321, 320), (316, 315, 347, 348), (303, 302, 334, 335), (360, 359, 391, 392), (321, 351, 383, 353), (339, 338, 370, 371), (326, 325, 357, 358), (340, 339, 371, 372), (327, 326, 358, 359), (341, 340, 372, 373), (328, 327, 359, 360), (342, 341, 373, 374), (329, 328, 360, 361), (343, 342, 374, 375), (330, 329, 361, 362), (344, 343, 375, 376), (331, 330, 362, 363), (345, 344, 376, 377), (332, 331, 363, 364), (346, 345, 377, 378), (333, 332, 364, 365), (347, 346, 378, 379), (334, 333, 365, 366), (320, 321, 353, 352), (348, 347, 379, 380), (335, 334, 366, 367), (322, 320, 352, 354), (349, 348, 380, 381), (336, 335, 367, 368), (323, 322, 354, 355), (350, 349, 381, 382), (337, 336, 368, 369), (324, 323, 355, 356), (351, 350, 382, 383), (338, 337, 369, 370), (395, 394, 426, 427), (374, 373, 405, 406), (361, 360, 392, 393), (375, 374, 406, 407), (362, 361, 393, 394), (376, 375, 407, 408), (363, 362, 394, 395), (377, 376, 408, 409), (364, 363, 395, 396), (378, 377, 409, 410), (365, 364, 396, 397), (379, 378, 410, 411), (366, 365, 397, 398), (352, 353, 385, 384), (380, 379, 411, 412), (367, 366, 398, 399), (354, 352, 384, 386), (381, 380, 412, 413), (368, 367, 399, 400), (355, 354, 386, 387), (382, 381, 413, 414), (369, 368, 400, 401), (356, 355, 387, 388), (383, 382, 414, 415), (370, 369, 401, 402), (357, 356, 388, 389), (353, 383, 415, 385), (371, 370, 402, 403), (358, 357, 389, 390), (372, 371, 403, 404), (359, 358, 390, 391), (373, 372, 404, 405), (430, 429, 461, 462), (409, 408, 440, 441), (396, 395, 427, 428), (410, 409, 441, 442), (397, 396, 428, 429), (411, 410, 442, 443), (398, 397, 429, 430), (384, 385, 417, 416), (412, 411, 443, 444), (399, 398, 430, 431), (386, 384, 416, 418), (413, 412, 444, 445), (400, 399, 431, 432), (387, 386, 418, 419), (414, 413, 445, 446), (401, 400, 432, 433), (388, 387, 419, 420), (415, 414, 446, 447), (402, 401, 433, 434), (389, 388, 420, 421), (385, 415, 447, 417), (403, 402, 434, 435), (390, 389, 421, 422), (404, 403, 435, 436), (391, 390, 422, 423), (405, 404, 436, 437), (392, 391, 423, 424), (406, 405, 437, 438), (393, 392, 424, 425), (407, 406, 438, 439), (394, 393, 425, 426), (408, 407, 439, 440), (465, 464, 496, 497), (416, 417, 449, 448), (444, 443, 475, 476), (431, 430, 462, 463), (418, 416, 448, 450), (445, 444, 476, 477), (432, 431, 463, 464), (419, 418, 450, 451), (446, 445, 477, 478), (433, 432, 464, 465), (420, 419, 451, 452), (447, 446, 478, 479), (434, 433, 465, 466), (421, 420, 452, 453), (417, 447, 479, 449), (435, 434, 466, 467), (422, 421, 453, 454), (436, 435, 467, 468), (423, 422, 454, 455), (437, 436, 468, 469), (424, 423, 455, 456), (438, 437, 469, 470), (425, 424, 456, 457), (439, 438, 470, 471), (426, 425, 457, 458), (440, 439, 471, 472), (427, 426, 458, 459), (441, 440, 472, 473), (428, 427, 459, 460), (442, 441, 473, 474), (429, 428, 460, 461), (443, 442, 474, 475), (531, 532, 1076, 1075), (452, 451, 483, 484), (479, 478, 510, 511), (466, 465, 497, 498), (453, 452, 484, 485), (449, 479, 511, 481), (467, 466, 498, 499), (454, 453, 485, 486), (468, 467, 499, 500), (455, 454, 486, 487), (469, 468, 500, 501), (456, 455, 487, 488), (470, 469, 501, 502), (457, 456, 488, 489), (471, 470, 502, 503), (458, 457, 489, 490), (472, 471, 503, 504), (459, 458, 490, 491), (473, 472, 504, 505), (460, 459, 491, 492), (474, 473, 505, 506), (461, 460, 492, 493), (475, 474, 506, 507), (462, 461, 493, 494), (448, 449, 481, 480), (476, 475, 507, 508), (463, 462, 494, 495), (450, 448, 480, 482), (477, 476, 508, 509), (464, 463, 495, 496), (451, 450, 482, 483), (478, 477, 509, 510), (535, 534, 566, 567), (485, 484, 1028, 1029), (511, 510, 1054, 1055), (530, 531, 1075, 1074), (484, 483, 1027, 1028), (510, 509, 1053, 1054), (529, 530, 1074, 1073), (483, 482, 1026, 1027), (509, 508, 1052, 1053), (528, 529, 1073, 1072), (482, 480, 1024, 1026), (508, 507, 1051, 1052), (527, 528, 1072, 1071), (480, 481, 1025, 1024), (507, 506, 1050, 1051), (526, 527, 1071, 1070), (506, 505, 1049, 1050), (525, 526, 1070, 1069), (505, 504, 1048, 1049), (524, 525, 1069, 1068), (504, 503, 1047, 1048), (523, 524, 1068, 1067), (503, 502, 1046, 1047), (522, 523, 1067, 1066), (502, 501, 1045, 1046), (521, 522, 1066, 1065), (501, 500, 1044, 1045), (520, 521, 1065, 1064), (500, 499, 1043, 1044), (519, 520, 1064, 1063), (499, 498, 1042, 1043), (518, 519, 1063, 1062), (570, 569, 601, 602), (522, 521, 553, 554), (536, 535, 567, 568), (523, 522, 554, 555), (537, 536, 568, 569), (524, 523, 555, 556), (538, 537, 569, 570), (525, 524, 556, 557), (539, 538, 570, 571), (526, 525, 557, 558), (512, 513, 545, 544), (540, 539, 571, 572), (527, 526, 558, 559), (514, 512, 544, 546), (541, 540, 572, 573), (528, 527, 559, 560), (515, 514, 546, 547), (542, 541, 573, 574), (529, 528, 560, 561), (516, 515, 547, 548), (543, 542, 574, 575), (530, 529, 561, 562), (517, 516, 548, 549), (513, 543, 575, 545), (531, 530, 562, 563), (518, 517, 549, 550), (532, 531, 563, 564), (519, 518, 550, 551), (533, 532, 564, 565), (520, 519, 551, 552), (534, 533, 565, 566), (521, 520, 552, 553), (605, 604, 636, 637), (557, 556, 588, 589), (571, 570, 602, 603), (558, 557, 589, 590), (544, 545, 577, 576), (572, 571, 603, 604), (559, 558, 590, 591), (546, 544, 576, 578), (573, 572, 604, 605), (560, 559, 591, 592), (547, 546, 578, 579), (574, 573, 605, 606), (561, 560, 592, 593), (548, 547, 579, 580), (575, 574, 606, 607), (562, 561, 593, 594), (549, 548, 580, 581), (545, 575, 607, 577), (563, 562, 594, 595), (550, 549, 581, 582), (564, 563, 595, 596), (551, 550, 582, 583), (565, 564, 596, 597), (552, 551, 583, 584), (566, 565, 597, 598), (553, 552, 584, 585), (567, 566, 598, 599), (554, 553, 585, 586), (568, 567, 599, 600), (555, 554, 586, 587), (569, 568, 600, 601), (556, 555, 587, 588), (609, 639, 671, 641), (592, 591, 623, 624), (579, 578, 610, 611), (606, 605, 637, 638), (593, 592, 624, 625), (580, 579, 611, 612), (607, 606, 638, 639), (594, 593, 625, 626), (581, 580, 612, 613), (577, 607, 639, 609), (595, 594, 626, 627), (582, 581, 613, 614), (596, 595, 627, 628), (583, 582, 614, 615), (597, 596, 628, 629), (584, 583, 615, 616), (598, 597, 629, 630), (585, 584, 616, 617), (599, 598, 630, 631), (586, 585, 617, 618), (600, 599, 631, 632), (587, 586, 618, 619), (601, 600, 632, 633), (588, 587, 619, 620), (602, 601, 633, 634), (589, 588, 620, 621), (603, 602, 634, 635), (590, 589, 621, 622), (576, 577, 609, 608), (604, 603, 635, 636), (591, 590, 622, 623), (578, 576, 608, 610), (662, 661, 693, 694), (627, 626, 658, 659), (614, 613, 645, 646), (628, 627, 659, 660), (615, 614, 646, 647), (629, 628, 660, 661), (616, 615, 647, 648), (630, 629, 661, 662), (617, 616, 648, 649), (631, 630, 662, 663), (618, 617, 649, 650), (632, 631, 663, 664), (619, 618, 650, 651), (633, 632, 664, 665), (620, 619, 651, 652), (634, 633, 665, 666), (621, 620, 652, 653), (635, 634, 666, 667), (622, 621, 653, 654), (608, 609, 641, 640), (636, 635, 667, 668), (623, 622, 654, 655), (610, 608, 640, 642), (637, 636, 668, 669), (624, 623, 655, 656), (611, 610, 642, 643), (638, 637, 669, 670), (625, 624, 656, 657), (612, 611, 643, 644), (639, 638, 670, 671), (626, 625, 657, 658), (613, 612, 644, 645), (697, 696, 728, 729), (649, 648, 680, 681), (663, 662, 694, 695), (650, 649, 681, 682), (664, 663, 695, 696), (651, 650, 682, 683), (665, 664, 696, 697), (652, 651, 683, 684), (666, 665, 697, 698), (653, 652, 684, 685), (667, 666, 698, 699), (654, 653, 685, 686), (640, 641, 673, 672), (668, 667, 699, 700), (655, 654, 686, 687), (642, 640, 672, 674), (669, 668, 700, 701), (656, 655, 687, 688), (643, 642, 674, 675), (670, 669, 701, 702), (657, 656, 688, 689), (644, 643, 675, 676), (671, 670, 702, 703), (658, 657, 689, 690), (645, 644, 676, 677), (641, 671, 703, 673), (659, 658, 690, 691), (646, 645, 677, 678), (660, 659, 691, 692), (647, 646, 678, 679), (661, 660, 692, 693), (648, 647, 679, 680), (704, 705, 737, 736), (684, 683, 715, 716), (698, 697, 729, 730), (685, 684, 716, 717), (699, 698, 730, 731), (686, 685, 717, 718), (672, 673, 705, 704), (700, 699, 731, 732), (687, 686, 718, 719), (674, 672, 704, 706), (701, 700, 732, 733), (688, 687, 719, 720), (675, 674, 706, 707), (702, 701, 733, 734), (689, 688, 720, 721), (676, 675, 707, 708), (703, 702, 734, 735), (690, 689, 721, 722), (677, 676, 708, 709), (673, 703, 735, 705), (691, 690, 722, 723), (678, 677, 709, 710), (692, 691, 723, 724), (679, 678, 710, 711), (693, 692, 724, 725), (680, 679, 711, 712), (694, 693, 725, 726), (681, 680, 712, 713), (695, 694, 726, 727), (682, 681, 713, 714), (696, 695, 727, 728), (683, 682, 714, 715), (740, 739, 771, 772), (732, 731, 763, 764), (719, 718, 750, 751), (706, 704, 736, 738), (733, 732, 764, 765), (720, 719, 751, 752), (707, 706, 738, 739), (734, 733, 765, 766), (721, 720, 752, 753), (708, 707, 739, 740), (735, 734, 766, 767), (722, 721, 753, 754), (709, 708, 740, 741), (705, 735, 767, 737), (723, 722, 754, 755), (710, 709, 741, 742), (724, 723, 755, 756), (711, 710, 742, 743), (725, 724, 756, 757), (712, 711, 743, 744), (726, 725, 757, 758), (713, 712, 744, 745), (727, 726, 758, 759), (714, 713, 745, 746), (728, 727, 759, 760), (715, 714, 746, 747), (729, 728, 760, 761), (716, 715, 747, 748), (730, 729, 761, 762), (717, 716, 748, 749), (731, 730, 762, 763), (718, 717, 749, 750), (775, 774, 806, 807), (767, 766, 798, 799), (754, 753, 785, 786), (741, 740, 772, 773), (737, 767, 799, 769), (755, 754, 786, 787), (742, 741, 773, 774), (756, 755, 787, 788), (743, 742, 774, 775), (757, 756, 788, 789), (744, 743, 775, 776), (758, 757, 789, 790), (745, 744, 776, 777), (759, 758, 790, 791), (746, 745, 777, 778), (760, 759, 791, 792), (747, 746, 778, 779), (761, 760, 792, 793), (748, 747, 779, 780), (762, 761, 793, 794), (749, 748, 780, 781), (763, 762, 794, 795), (750, 749, 781, 782), (736, 737, 769, 768), (764, 763, 795, 796), (751, 750, 782, 783), (738, 736, 768, 770), (765, 764, 796, 797), (752, 751, 783, 784), (739, 738, 770, 771), (766, 765, 797, 798), (753, 752, 784, 785), (810, 809, 841, 842), (789, 788, 820, 821), (776, 775, 807, 808), (790, 789, 821, 822), (777, 776, 808, 809), (791, 790, 822, 823), (778, 777, 809, 810), (792, 791, 823, 824), (779, 778, 810, 811), (793, 792, 824, 825), (780, 779, 811, 812), (794, 793, 825, 826), (781, 780, 812, 813), (795, 794, 826, 827), (782, 781, 813, 814), (768, 769, 801, 800), (796, 795, 827, 828), (783, 782, 814, 815), (770, 768, 800, 802), (797, 796, 828, 829), (784, 783, 815, 816), (771, 770, 802, 803), (798, 797, 829, 830), (785, 784, 816, 817), (772, 771, 803, 804), (799, 798, 830, 831), (786, 785, 817, 818), (773, 772, 804, 805), (769, 799, 831, 801), (787, 786, 818, 819), (774, 773, 805, 806), (788, 787, 819, 820), (860, 859, 891, 892), (824, 823, 855, 856), (811, 810, 842, 843), (825, 824, 856, 857), (812, 811, 843, 844), (826, 825, 857, 858), (813, 812, 844, 845), (827, 826, 858, 859), (814, 813, 845, 846), (800, 801, 833, 832), (828, 827, 859, 860), (815, 814, 846, 847), (802, 800, 832, 834), (829, 828, 860, 861), (816, 815, 847, 848), (803, 802, 834, 835), (830, 829, 861, 862), (817, 816, 848, 849), (804, 803, 835, 836), (831, 830, 862, 863), (818, 817, 849, 850), (805, 804, 836, 837), (801, 831, 863, 833), (819, 818, 850, 851), (806, 805, 837, 838), (820, 819, 851, 852), (807, 806, 838, 839), (821, 820, 852, 853), (808, 807, 839, 840), (822, 821, 853, 854), (809, 808, 840, 841), (823, 822, 854, 855), (868, 867, 899, 900), (847, 846, 878, 879), (861, 860, 892, 893), (848, 847, 879, 880), (832, 833, 865, 864), (862, 861, 893, 894), (834, 832, 864, 866), (849, 848, 880, 881), (863, 862, 894, 895), (835, 834, 866, 867), (850, 849, 881, 882), (833, 863, 895, 865), (836, 835, 867, 868), (851, 850, 882, 883), (852, 851, 883, 884), (837, 836, 868, 869), (839, 838, 870, 871), (853, 852, 884, 885), (838, 837, 869, 870), (840, 839, 871, 872), (854, 853, 885, 886), (841, 840, 872, 873), (855, 854, 886, 887), (842, 841, 873, 874), (856, 855, 887, 888), (843, 842, 874, 875), (857, 856, 888, 889), (844, 843, 875, 876), (858, 857, 889, 890), (845, 844, 876, 877), (859, 858, 890, 891), (846, 845, 877, 878), (903, 902, 934, 935), (895, 894, 926, 927), (882, 881, 913, 914), (869, 868, 900, 901), (865, 895, 927, 897), (883, 882, 914, 915), (870, 869, 901, 902), (884, 883, 915, 916), (871, 870, 902, 903), (885, 884, 916, 917), (872, 871, 903, 904), (886, 885, 917, 918), (873, 872, 904, 905), (887, 886, 918, 919), (874, 873, 905, 906), (888, 887, 919, 920), (875, 874, 906, 907), (889, 888, 920, 921), (876, 875, 907, 908), (890, 889, 921, 922), (877, 876, 908, 909), (891, 890, 922, 923), (878, 877, 909, 910), (864, 865, 897, 896), (892, 891, 923, 924), (879, 878, 910, 911), (866, 864, 896, 898), (893, 892, 924, 925), (880, 879, 911, 912), (867, 866, 898, 899), (894, 893, 925, 926), (881, 880, 912, 913), (938, 937, 969, 970), (917, 916, 948, 949), (904, 903, 935, 936), (918, 917, 949, 950), (905, 904, 936, 937), (919, 918, 950, 951), (906, 905, 937, 938), (920, 919, 951, 952), (907, 906, 938, 939), (921, 920, 952, 953), (908, 907, 939, 940), (922, 921, 953, 954), (909, 908, 940, 941), (923, 922, 954, 955), (910, 909, 941, 942), (896, 897, 929, 928), (924, 923, 955, 956), (911, 910, 942, 943), (898, 896, 928, 930), (925, 924, 956, 957), (912, 911, 943, 944), (899, 898, 930, 931), (926, 925, 957, 958), (913, 912, 944, 945), (900, 899, 931, 932), (927, 926, 958, 959), (914, 913, 945, 946), (901, 900, 932, 933), (897, 927, 959, 929), (915, 914, 946, 947), (902, 901, 933, 934), (916, 915, 947, 948), (973, 972, 1004, 1005), (952, 951, 983, 984), (939, 938, 970, 971), (953, 952, 984, 985), (940, 939, 971, 972), (954, 953, 985, 986), (941, 940, 972, 973), (955, 954, 986, 987), (942, 941, 973, 974), (928, 929, 961, 960), (956, 955, 987, 988), (943, 942, 974, 975), (930, 928, 960, 962), (957, 956, 988, 989), (944, 943, 975, 976), (931, 930, 962, 963), (958, 957, 989, 990), (945, 944, 976, 977), (932, 931, 963, 964), (959, 958, 990, 991), (946, 945, 977, 978), (933, 932, 964, 965), (929, 959, 991, 961), (947, 946, 978, 979), (934, 933, 965, 966), (948, 947, 979, 980), (935, 934, 966, 967), (949, 948, 980, 981), (936, 935, 967, 968), (950, 949, 981, 982), (937, 936, 968, 969), (951, 950, 982, 983), (992, 993, 1023, 1022, 1021, 1020, 1019, 1018, 1017, 1016, 1015, 1014, 1013, 1012, 1011, 1010, 1009, 1008, 1007, 1006, 1005, 1004, 1003, 1002, 1001, 1000, 999, 998, 997, 996, 995, 994), (987, 986, 1018, 1019), (974, 973, 1005, 1006), (960, 961, 993, 992), (988, 987, 1019, 1020), (975, 974, 1006, 1007), (962, 960, 992, 994), (989, 988, 1020, 1021), (976, 975, 1007, 1008), (963, 962, 994, 995), (990, 989, 1021, 1022), (977, 976, 1008, 1009), (964, 963, 995, 996), (991, 990, 1022, 1023), (978, 977, 1009, 1010), (965, 964, 996, 997), (961, 991, 1023, 993), (979, 978, 1010, 1011), (966, 965, 997, 998), (980, 979, 1011, 1012), (967, 966, 998, 999), (981, 980, 1012, 1013), (968, 967, 999, 1000), (982, 981, 1013, 1014), (969, 968, 1000, 1001), (983, 982, 1014, 1015), (970, 969, 1001, 1002), (984, 983, 1015, 1016), (971, 970, 1002, 1003), (985, 984, 1016, 1017), (972, 971, 1003, 1004), (986, 985, 1017, 1018), (1032, 1031, 1095, 1096), (1056, 1058, 1122, 1120), (1083, 1084, 1148, 1147), (1031, 1030, 1094, 1095), (1057, 1056, 1120, 1121), (1082, 1083, 1147, 1146), (1030, 1029, 1093, 1094), (1025, 1055, 1119, 1089), (1081, 1082, 1146, 1145), (1029, 1028, 1092, 1093), (1055, 1054, 1118, 1119), (1080, 1081, 1145, 1144), (1028, 1027, 1091, 1092), (1054, 1053, 1117, 1118), (1079, 1080, 1144, 1143), (1027, 1026, 1090, 1091), (1053, 1052, 1116, 1117), (1078, 1079, 1143, 1142), (1026, 1024, 1088, 1090), (1052, 1051, 1115, 1116), (1077, 1078, 1142, 1141), (1024, 1025, 1089, 1088), (1051, 1050, 1114, 1115), (1076, 1077, 1141, 1140), (1050, 1049, 1113, 1114), (1075, 1076, 1140, 1139), (1049, 1048, 1112, 1113), (1074, 1075, 1139, 1138), (1048, 1047, 1111, 1112), (1073, 1074, 1138, 1137), (1047, 1046, 1110, 1111), (1072, 1073, 1137, 1136), (481, 511, 1055, 1025), (486, 485, 1029, 1030), (532, 533, 1077, 1076), (487, 486, 1030, 1031), (533, 534, 1078, 1077), (488, 487, 1031, 1032), (534, 535, 1079, 1078), (489, 488, 1032, 1033), (535, 536, 1080, 1079), (490, 489, 1033, 1034), (536, 537, 1081, 1080), (491, 490, 1034, 1035), (537, 538, 1082, 1081), (492, 491, 1035, 1036), (538, 539, 1083, 1082), (513, 512, 1056, 1057), (493, 492, 1036, 1037), (539, 540, 1084, 1083), (512, 514, 1058, 1056), (494, 493, 1037, 1038), (540, 541, 1085, 1084), (514, 515, 1059, 1058), (495, 494, 1038, 1039), (541, 542, 1086, 1085), (515, 516, 1060, 1059), (496, 495, 1039, 1040), (542, 543, 1087, 1086), (516, 517, 1061, 1060), (497, 496, 1040, 1041), (543, 513, 1057, 1087), (517, 518, 1062, 1061), (498, 497, 1041, 1042), (1108, 1107, 1139, 1140), (1095, 1094, 1126, 1127), (1109, 1108, 1140, 1141), (1096, 1095, 1127, 1128), (1110, 1109, 1141, 1142), (1097, 1096, 1128, 1129), (1111, 1110, 1142, 1143), (1098, 1097, 1129, 1130), (1112, 1111, 1143, 1144), (1099, 1098, 1130, 1131), (1113, 1112, 1144, 1145), (1100, 1099, 1131, 1132), (1114, 1113, 1145, 1146), (1101, 1100, 1132, 1133), (1115, 1114, 1146, 1147), (1102, 1101, 1133, 1134), (1088, 1089, 1121, 1120), (1116, 1115, 1147, 1148), (1103, 1102, 1134, 1135), (1090, 1088, 1120, 1122), (1117, 1116, 1148, 1149), (1104, 1103, 1135, 1136), (1091, 1090, 1122, 1123), (1118, 1117, 1149, 1150), (1105, 1104, 1136, 1137), (1092, 1091, 1123, 1124), (1119, 1118, 1150, 1151), (1106, 1105, 1137, 1138), (1093, 1092, 1124, 1125), (1089, 1119, 1151, 1121), (1107, 1106, 1138, 1139), (1094, 1093, 1125, 1126), (1084, 1085, 1149, 1148), (1058, 1059, 1123, 1122), (1033, 1032, 1096, 1097), (1085, 1086, 1150, 1149), (1059, 1060, 1124, 1123), (1034, 1033, 1097, 1098), (1086, 1087, 1151, 1150), (1060, 1061, 1125, 1124), (1035, 1034, 1098, 1099), (1087, 1057, 1121, 1151), (1061, 1062, 1126, 1125), (1036, 1035, 1099, 1100), (1062, 1063, 1127, 1126), (1037, 1036, 1100, 1101), (1063, 1064, 1128, 1127), (1038, 1037, 1101, 1102), (1064, 1065, 1129, 1128), (1039, 1038, 1102, 1103), (1065, 1066, 1130, 1129), (1040, 1039, 1103, 1104), (1066, 1067, 1131, 1130), (1041, 1040, 1104, 1105), (1067, 1068, 1132, 1131), (1042, 1041, 1105, 1106), (1068, 1069, 1133, 1132), (1043, 1042, 1106, 1107), (1069, 1070, 1134, 1133), (1044, 1043, 1107, 1108), (1070, 1071, 1135, 1134), (1045, 1044, 1108, 1109), (1071, 1072, 1136, 1135), (1046, 1045, 1109, 1110)])
me_cylinder_003.polygons.foreach_set('use_smooth', [True] * 1122)
me_cylinder_003.polygons.foreach_set('material_index', [0, 0, 0, 0, 0, 0, 0, 0, 0, 0, 0, 0, 0, 0, 0, 0, 0, 0, 0, 0, 0, 0, 0, 0, 0, 0, 0, 0, 0, 0, 0, 0, 0, 0, 0, 0, 0, 0, 0, 0, 0, 0, 0, 0, 0, 0, 0, 0, 0, 0, 0, 0, 0, 0, 0, 0, 0, 0, 0, 0, 0, 0, 0, 0, 0, 0, 0, 0, 0, 0, 0, 0, 0, 0, 0, 0, 0, 0, 0, 0, 0, 0, 0, 0, 0, 0, 0, 0, 0, 0, 0, 0, 0, 0, 0, 0, 0, 0, 0, 0, 0, 0, 0, 0, 0, 0, 0, 0, 0, 0, 0, 0, 0, 0, 0, 0, 0, 0, 0, 0, 0, 0, 0, 0, 0, 0, 0, 0, 0, 0, 0, 0, 0, 0, 0, 0, 0, 0, 0, 0, 0, 0, 0, 0, 0, 0, 0, 0, 0, 0, 0, 0, 0, 0, 0, 0, 0, 0, 0, 0, 0, 0, 0, 0, 0, 0, 0, 0, 0, 0, 0, 0, 0, 0, 0, 0, 0, 0, 0, 0, 0, 0, 0, 0, 0, 0, 0, 0, 0, 0, 0, 0, 0, 0, 0, 0, 0, 0, 0, 0, 0, 0, 0, 0, 0, 0, 0, 0, 0, 0, 0, 0, 0, 0, 0, 0, 0, 0, 0, 0, 0, 0, 0, 0, 0, 0, 0, 0, 0, 0, 0, 0, 0, 0, 0, 0, 0, 0, 0, 0, 0, 0, 0, 0, 0, 0, 0, 0, 0, 0, 0, 0, 0, 0, 0, 0, 0, 0, 0, 0, 0, 0, 0, 0, 0, 0, 0, 0, 0, 0, 0, 0, 0, 0, 0, 0, 0, 0, 0, 0, 0, 0, 0, 0, 0, 0, 0, 0, 0, 0, 0, 0, 0, 0, 0, 0, 0, 0, 0, 0, 0, 0, 0, 0, 0, 0, 0, 0, 0, 0, 0, 0, 0, 0, 0, 0, 0, 0, 0, 0, 0, 0, 0, 0, 0, 0, 0, 0, 0, 0, 0, 0, 0, 0, 0, 0, 0, 0, 0, 0, 0, 0, 0, 0, 0, 0, 0, 0, 0, 0, 0, 0, 0, 0, 0, 0, 0, 0, 0, 0, 0, 0, 0, 0, 0, 0, 0, 0, 0, 0, 0, 0, 0, 0, 0, 0, 0, 0, 0, 0, 0, 0, 0, 0, 0, 0, 0, 0, 0, 0, 0, 0, 0, 0, 0, 0, 0, 0, 0, 0, 0, 0, 0, 0, 0, 0, 0, 0, 0, 0, 0, 0, 0, 0, 0, 0, 0, 0, 0, 0, 0, 0, 0, 0, 0, 0, 0, 0, 0, 0, 0, 0, 0, 0, 0, 0, 0, 0, 0, 0, 0, 0, 0, 0, 0, 0, 0, 0, 0, 0, 0, 0, 0, 0, 0, 0, 0, 0, 0, 0, 0, 0, 0, 0, 0, 0, 0, 0, 0, 0, 0, 0, 0, 0, 0, 0, 0, 0, 0, 0, 0, 0, 1, 0, 0, 0, 0, 0, 0, 0, 0, 0, 0, 0, 0, 0, 0, 0, 0, 0, 0, 0, 0, 0, 0, 0, 0, 0, 0, 0, 0, 0, 0, 0, 0, 1, 1, 1, 1, 1, 1, 1, 1, 1, 1, 1, 1, 1, 1, 1, 1, 1, 1, 1, 1, 1, 1, 1, 1, 1, 1, 1, 1, 1, 1, 1, 1, 0, 0, 0, 0, 0, 0, 0, 0, 0, 0, 0, 0, 0, 0, 0, 0, 0, 0, 0, 0, 0, 0, 0, 0, 0, 0, 0, 0, 0, 0, 0, 0, 1, 1, 1, 1, 1, 1, 1, 1, 1, 1, 1, 1, 1, 1, 1, 1, 1, 1, 1, 1, 1, 1, 1, 1, 1, 1, 1, 1, 1, 1, 1, 0, 0, 0, 0, 0, 0, 0, 0, 0, 0, 0, 0, 0, 0, 0, 0, 0, 0, 0, 0, 0, 0, 0, 0, 0, 0, 0, 0, 0, 0, 0, 0, 0, 0, 0, 0, 0, 0, 0, 0, 0, 0, 0, 0, 0, 0, 0, 0, 0, 0, 0, 0, 0, 0, 0, 0, 0, 0, 0, 0, 0, 0, 0, 0, 0, 0, 0, 0, 0, 0, 0, 0, 0, 0, 0, 0, 0, 0, 0, 0, 0, 0, 0, 0, 0, 0, 0, 0, 0, 0, 0, 0, 0, 0, 0, 0, 0, 0, 0, 0, 0, 0, 0, 0, 0, 0, 0, 0, 0, 0, 0, 0, 0, 0, 0, 0, 0, 0, 0, 0, 0, 0, 0, 0, 0, 0, 0, 0, 0, 0, 0, 0, 0, 0, 0, 0, 0, 0, 0, 0, 0, 0, 0, 0, 0, 0, 0, 0, 0, 0, 0, 0, 0, 0, 0, 0, 0, 0, 0, 0, 0, 0, 0, 0, 0, 0, 0, 0, 0, 0, 0, 0, 0, 0, 0, 0, 0, 0, 0, 0, 0, 0, 0, 0, 0, 0, 0, 0, 0, 0, 0, 0, 0, 0, 0, 0, 0, 0, 0, 0, 0, 0, 0, 0, 0, 0, 0, 0, 0, 0, 0, 0, 0, 0, 0, 0, 0, 0, 0, 0, 0, 0, 0, 0, 0, 0, 0, 0, 0, 0, 0, 0, 0, 0, 0, 0, 0, 0, 0, 0, 0, 0, 0, 0, 0, 0, 0, 0, 0, 0, 0, 0, 0, 0, 0, 0, 0, 0, 0, 0, 0, 0, 0, 0, 0, 0, 0, 0, 0, 0, 0, 0, 0, 0, 0, 0, 0, 0, 0, 0, 0, 0, 0, 0, 0, 0, 0, 0, 0, 0, 0, 0, 0, 0, 0, 0, 0, 0, 0, 0, 0, 0, 0, 0, 0, 0, 0, 0, 0, 0, 0, 0, 0, 0, 0, 0, 0, 0, 0, 0, 0, 0, 0, 0, 0, 0, 0, 0, 0, 0, 0, 0, 0, 0, 0, 0, 0, 0, 0, 0, 0, 0, 0, 0, 0, 0, 0, 0, 0, 0, 0, 0, 0, 0, 0, 0, 0, 0, 0, 0, 0, 0, 0, 0, 0, 0, 0, 0, 0, 0, 0, 0, 0, 0, 0, 0, 0, 0, 0, 0, 0, 0, 0, 0, 0, 0, 0, 0, 0, 0, 0, 0, 0, 0, 0, 0, 0, 0, 0, 0, 0, 0, 0, 0, 0, 0, 0, 0, 0, 0, 0, 0, 0, 0, 0, 0, 0, 0, 0, 0, 0, 0, 0, 0, 0, 0, 0, 0, 0, 0, 0, 0, 0, 0, 0, 0, 0, 0, 0, 0, 0, 0, 0, 0, 0, 0, 0, 0, 0, 0, 0, 0, 0, 0, 0, 0, 0, 0, 0, 0, 0, 0, 0, 0, 0, 0, 0, 0, 0, 0, 0, 0, 0, 0, 0, 0, 0, 0, 0, 0, 0, 0, 0, 0, 0, 0, 0, 0, 0, 0, 0, 0, 0, 0, 0, 0, 0, 0, 0, 0, 0, 0, 0, 0, 0, 0, 0, 0, 0, 0, 0, 0])
me_cylinder_003.materials.append(mat_material_004)
me_cylinder_003.materials.append(mat_material_005)
me_cylinder_003.use_remesh_preserve_volume = False
me_cylinder_003.use_remesh_preserve_attributes = False
me_cylinder_003.use_mirror_vertex_groups = False
me_cylinder_003.update()

# ---- objects
ob_cylinder_001 = bpy.data.objects.new('Cylinder.001', me_cylinder_003)
ob_empty = bpy.data.objects.new('Empty', None)
ob_lamp = bpy.data.objects.new('Lamp', light_lamp)
ob_camera = bpy.data.objects.new('Camera', cam_camera)

# ---- transforms, parenting, visibility, modifiers, constraints
ob_cylinder_001.location = (0.08161, 0.5446, -0.2531)
ob_cylinder_001.scale = (0.348, 0.348, 0.07037)
ob_cylinder_001.lineart.crease_threshold = 0.0
ob_empty.location = (-4.148, 2.596, -1.528)
ob_empty.rotation_euler = (1.571, -0.0, 0.0)
ob_empty.scale = (8.44, 8.44, 8.44)
ob_empty.empty_display_type = 'IMAGE'
ob_empty.empty_image_offset = (0.0, 0.0)
ob_empty.lineart.crease_threshold = 0.0
ob_lamp.location = (4.076, 1.005, 5.904)
ob_lamp.rotation_euler = (0.6503, 0.05522, 1.866)
ob_lamp.lock_rotations_4d = False
ob_lamp.empty_display_type = 'ARROWS'
ob_lamp.color = (0.0, 0.0, 0.0, 0.0)
ob_lamp.lineart.crease_threshold = 0.0
ob_camera.location = (7.481, -6.508, 5.344)
ob_camera.rotation_euler = (1.109, 0.0, 0.8149)
ob_camera.lock_rotations_4d = False
ob_camera.empty_display_type = 'ARROWS'
ob_camera.color = (0.0, 0.0, 0.0, 0.0)
ob_camera.display_type = 'WIRE'
ob_camera.lineart.crease_threshold = 0.0

# ---- collection membership
col_collection_1.objects.link(ob_cylinder_001)
col_collection_1.objects.link(ob_empty)
col_collection_1.objects.link(ob_lamp)
col_collection_1.objects.link(ob_camera)

# ---- scene / render settings (as saved in the file)
scene.camera = ob_camera
scene.frame_start = 1; scene.frame_end = 250; scene.frame_set(62)
scene.render.engine = 'BLENDER_EEVEE_NEXT'
scene.render.resolution_percentage = 50
scene.render.dither_intensity = 0.0
scene.cycles.use_denoising = False
scene.cycles.samples = 128
scene.cycles.sampling_pattern = 'TABULATED_SOBOL'
scene.cycles.use_adaptive_sampling = False
scene.cycles.use_light_tree = False
scene.cycles.blur_glossy = 0.0
scene.cycles.sample_clamp_indirect = 0.0
scene.view_settings.view_transform = 'Standard'
bpy.context.view_layer.update()
